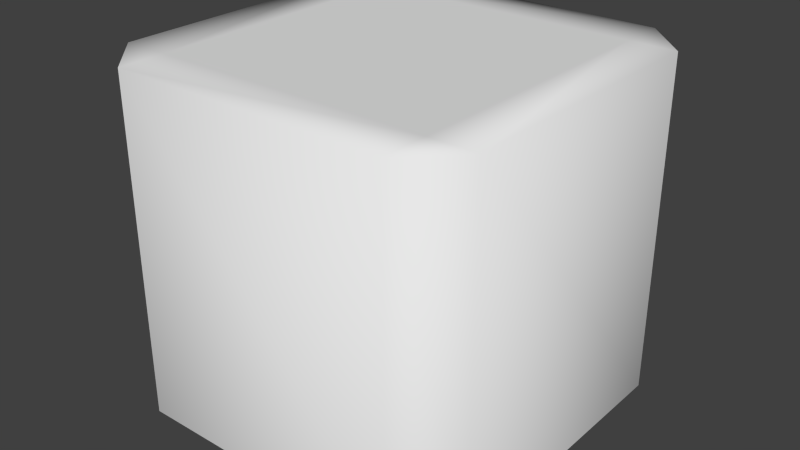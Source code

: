 # Source: Switch.blend  (saved by Blender 2.72.0; exported with 4.5.12 LTS)
import bpy
from mathutils import Matrix  # noqa: F401  (used for matrix-valued properties, if any)

bpy.ops.wm.read_factory_settings(use_empty=True)
scene = bpy.context.scene
scene.name = 'Scene'

# ---- collections
col_collection_1 = bpy.data.collections.new('Collection 1'); scene.collection.children.link(col_collection_1)

# ---- materials (node trees are filled in below, after node groups)
mat_switch = bpy.data.materials.new('Switch')
mat_switch.alpha_threshold = 0.0
mat_switch.use_transparent_shadow = False
mat_switch.roughness = 0.5
mat_switch.line_color = (0.0, 0.0, 0.0, 1.0)

# ---- material node trees

# ---- world
world_world = bpy.data.worlds.new('World'); scene.world = world_world
world_world.color = (0.05088, 0.05088, 0.05088)
world_world.use_sun_shadow = False
world_world.sun_shadow_jitter_overblur = 0.0
world_world.cycles.sampling_method = 'MANUAL'
world_world.cycles.sample_map_resolution = 256

# ---- meshes
me_cube_001 = bpy.data.meshes.new('Cube.001')
me_cube_001.from_pydata([(-0.375, -0.4545, 0.5), (-0.5, -0.4545, 0.375), (-0.5, -0.4545, -0.375), (-0.375, -0.4545, -0.5), (0.375, -0.4545, -0.5), (0.5, -0.4545, -0.375), (0.5, -0.4545, 0.375), (0.375, -0.4545, 0.5), (-0.5, 0.4545, 0.375), (-0.375, 0.4545, 0.5), (-0.375, 0.4545, 0.375), (-0.375, 0.4545, -0.375), (-0.375, 0.4545, -0.5), (-0.5, 0.4545, -0.375), (0.375, 0.4545, -0.375), (0.5, 0.4545, -0.375), (0.375, 0.4545, -0.5), (0.375, 0.4545, 0.5), (0.5, 0.4545, 0.375), (0.375, 0.4545, 0.375)], [], [(9, 0, 7, 17), (3, 12, 16, 4), (5, 15, 18, 6), (1, 8, 13, 2), (8, 9, 10), (11, 12, 13), (14, 15, 16), (17, 18, 19), (0, 9, 8, 1), (2, 13, 12, 3), (4, 16, 15, 5), (6, 18, 17, 7), (10, 11, 13, 8), (9, 17, 19, 10), (11, 14, 16, 12), (14, 19, 18, 15), (10, 19, 14, 11)])
me_cube_001.polygons.foreach_set('use_smooth', [True] * 17)
_uv = me_cube_001.uv_layers.new(name='UVMap')
_uv.uv.foreach_set('vector', [0.995, 0.04167, 0.995, 0.2321, 0.875, 0.2321, 0.875, 0.04167, 0.1286, 0.09482, 0.001352, 0.09482, 0.004717, 0.8282, 0.132, 0.8282, 0.925, 0.6429, 0.925, 0.881, 0.775, 0.881, 0.775, 0.6429, 0.2, 0.1667, 0.2, 0.3571, 0.08, 0.3571, 0.08, 0.1667, 0.9256, 0.04172, 0.9706, 0.1006, 0.8131, 0.2131, 0.2056, 0.2131, 0.04809, 0.1006, 0.09309, 0.04172, 0.2056, 0.7917, 0.09309, 0.9631, 0.04809, 0.9042, 0.9706, 0.9042, 0.9256, 0.9631, 0.8131, 0.7917, 0.22, 0.1667, 0.22, 0.3571, 0.2, 0.3571, 0.2, 0.1667, 0.1455, 0.9786, 0.01818, 0.9786, 0.01818, 0.9557, 0.1455, 0.9557, 0.132, 0.8282, 0.004717, 0.8282, 0.004717, 0.993, 0.132, 0.993, 0.855, 0.2321, 0.855, 0.04167, 0.875, 0.04167, 0.875, 0.2321, 0.8131, 0.2131, 0.2056, 0.2131, 0.09309, 0.04172, 0.9256, 0.04172, 0.9706, 0.1006, 0.9706, 0.9042, 0.8131, 0.7917, 0.8131, 0.2131, 0.2056, 0.2131, 0.2056, 0.7917, 0.04809, 0.9042, 0.04809, 0.1006, 0.2056, 0.7917, 0.8131, 0.7917, 0.9256, 0.9631, 0.09309, 0.9631, 0.8131, 0.2131, 0.8131, 0.7917, 0.2056, 0.7917, 0.2056, 0.2131])
me_cube_001.materials.append(mat_switch)
me_cube_001.use_remesh_preserve_volume = False
me_cube_001.use_remesh_preserve_attributes = False
me_cube_001.use_mirror_vertex_groups = False
me_cube_001.update()

# ---- objects
ob_switch = bpy.data.objects.new('Switch', me_cube_001)

# ---- transforms, parenting, visibility, modifiers, constraints
ob_switch.location = (0.0, 0.0, 0.0)
ob_switch.rotation_euler = (1.571, -0.0, -3.142)
ob_switch.lock_rotations_4d = False
ob_switch.empty_display_type = 'ARROWS'
ob_switch.lineart.crease_threshold = 0.0

# ---- collection membership
col_collection_1.objects.link(ob_switch)

# ---- scene / render settings (as saved in the file)
scene.frame_start = 1; scene.frame_end = 250; scene.frame_set(3)
scene.render.engine = 'BLENDER_EEVEE_NEXT'
scene.render.resolution_percentage = 50
scene.render.dither_intensity = 0.0
scene.cycles.use_denoising = False
scene.cycles.samples = 10
scene.cycles.sampling_pattern = 'TABULATED_SOBOL'
scene.cycles.light_sampling_threshold = 0.0
scene.cycles.use_adaptive_sampling = False
scene.cycles.use_light_tree = False
scene.cycles.blur_glossy = 0.0
scene.cycles.pixel_filter_type = 'GAUSSIAN'
scene.cycles.sample_clamp_indirect = 0.0
scene.view_settings.view_transform = 'Standard'
bpy.context.view_layer.update()

# ---- added for rendering (the .blend has no active camera and no usable light): camera, sun
cam_auto = bpy.data.cameras.new('AutoCamera')
cam_auto.lens = 50.0
cam_auto.sensor_width = 36.0
cam_auto.clip_end = 1000.0
ob_auto_camera = bpy.data.objects.new('AutoCamera', cam_auto)
scene.collection.objects.link(ob_auto_camera)
ob_auto_camera.location = (1.55551, -1.86661, 1.24441)
ob_auto_camera.rotation_euler = (1.09748, -7.21219e-08, 0.694738)
scene.camera = ob_auto_camera
light_auto_sun = bpy.data.lights.new('AutoSun', 'SUN')
light_auto_sun.energy = 3.0
light_auto_sun.angle = 0.0523599
ob_auto_sun = bpy.data.objects.new('AutoSun', light_auto_sun)
scene.collection.objects.link(ob_auto_sun)
ob_auto_sun.rotation_euler = (0.872665, 0.174533, 0.523599)
bpy.context.view_layer.update()
